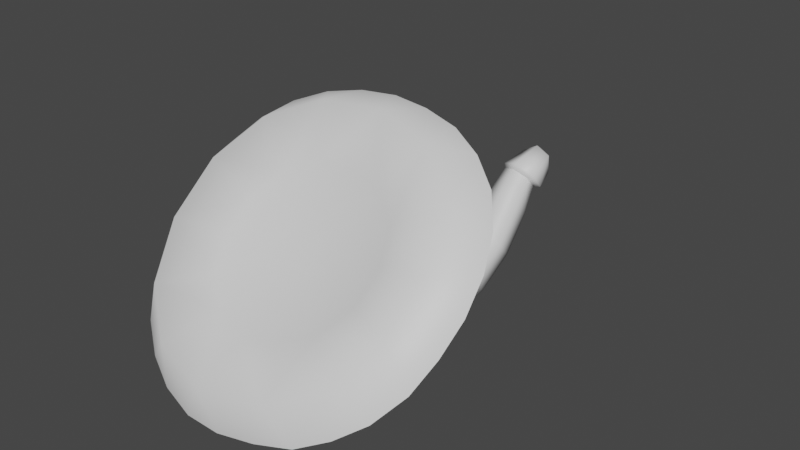 # Source: FE_leaf_14-nr.blend  (saved by Blender 3.0.42; exported with 4.5.12 LTS)
import bpy
from mathutils import Matrix  # noqa: F401  (used for matrix-valued properties, if any)

bpy.ops.wm.read_factory_settings(use_empty=True)
scene = bpy.context.scene
scene.name = 'Scene'

# ---- collections
col_collection = bpy.data.collections.new('Collection'); scene.collection.children.link(col_collection)

# ---- materials (node trees are filled in below, after node groups)
mat_material_001 = bpy.data.materials.new('Material.001')
mat_material_001.use_transparent_shadow = False

# ---- material node trees
mat_material_001.use_nodes = True; mat_material_001.node_tree.nodes.clear()
_N = mat_material_001.node_tree.nodes; _L = mat_material_001.node_tree.links
n0 = _N.new('ShaderNodeBsdfPrincipled'); n0.name = 'Principled BSDF'; n0.location = (10, 300)
n0.distribution = 'GGX'
n0.subsurface_method = 'RANDOM_WALK_SKIN'
n0.inputs[3].default_value = 1.45
n0.inputs[27].default_value = (0.0, 0.0, 0.0, 1.0)
n0.inputs[28].default_value = 1.0
n1 = _N.new('ShaderNodeOutputMaterial'); n1.name = 'Material Output'; n1.location = (300, 300)
_L.new(n0.outputs[0], n1.inputs[0])
n1.is_active_output = True

# ---- world
world_world = bpy.data.worlds.new('World'); scene.world = world_world
world_world.use_nodes = True; world_world.node_tree.nodes.clear()
_N = world_world.node_tree.nodes; _L = world_world.node_tree.links
n0 = _N.new('ShaderNodeOutputWorld'); n0.name = 'World Output'; n0.location = (300, 300)
n1 = _N.new('ShaderNodeBackground'); n1.name = 'Background'; n1.location = (10, 300)
n1.inputs[0].default_value = (0.05088, 0.05088, 0.05088, 1.0)
_L.new(n1.outputs[0], n0.inputs[0])
n0.is_active_output = True
world_world.color = (0.05088, 0.05088, 0.05088)
world_world.use_sun_shadow = False
world_world.sun_shadow_jitter_overblur = 0.0

# ---- meshes
me_fe_mushroom3_mp_gmdl_002 = bpy.data.meshes.new('FE_mushroom3_Mp.gmdl.002')
me_fe_mushroom3_mp_gmdl_002.from_pydata([(0.04553, 0.04927, 0.03225), (-0.0002334, 0.04938, 0.05645), (2.393e-05, -0.004928, 0.09548), (0.07816, -0.005126, 0.05412), (-0.0482, 0.04954, 0.02877), (-0.08186, -0.004659, 0.04818), (-0.078, -0.004523, -0.05195), (-0.04583, 0.04962, -0.0298), (-0.0002342, 0.04951, -0.05399), (2.246e-05, -0.00472, -0.0933), (-0.0002342, 0.04951, -0.05399), (0.0475, 0.04935, -0.02633), (0.08174, -0.004989, -0.04602), (2.246e-05, -0.00472, -0.0933), (0.09226, -1.273, -0.2797), (-0.00133, -1.248, -0.2394), (-0.002806, -1.402, -0.06066), (0.1076, -1.441, -0.1025), (-0.09844, -1.278, -0.2865), (-0.1188, -1.448, -0.1097), (-0.09381, -1.341, -0.3855), (-0.1135, -1.546, -0.2141), (0.0005821, -1.367, -0.4259), (0.0004461, -1.585, -0.2557), (0.0005821, -1.367, -0.4259), (0.09857, -1.336, -0.3786), (0.1164, -1.537, -0.205), (0.0004461, -1.585, -0.2557), (-0.0002673, 0.04944, 0.001231), (-0.0002673, 0.04944, 0.001231), (0.1076, -1.441, -0.1025), (-0.002806, -1.402, -0.06066), (-0.0001629, -1.486, -0.1537), (-0.1188, -1.448, -0.1097), (-0.1135, -1.546, -0.2141), (0.0004461, -1.585, -0.2557), (0.1164, -1.537, -0.205), (0.004396, -1.444, -0.1946), (-0.02634, -1.319, 0.0121), (0.1676, -1.365, -0.03339), (-0.1978, -1.399, -0.06578), (-0.2177, -1.544, -0.2084), (-0.071, -1.645, -0.3083), (0.1318, -1.627, -0.2903), (0.2379, -1.502, -0.168), (0.3451, -1.316, 0.467), (0.5506, -1.455, 0.3311), (0.5281, -1.302, 0.6193), (0.6676, -1.391, 0.5325), (0.764, -1.507, 0.4191), (0.06445, -1.258, 0.5226), (0.1762, -1.204, 0.7116), (0.3641, -1.238, 0.68), (-0.2258, -1.279, 0.5), (-0.1974, -1.205, 0.708), (-0.008878, -1.191, 0.7234), (-0.4712, -1.381, 0.3985), (-0.5386, -1.308, 0.604), (-0.3792, -1.243, 0.6692), (-0.6162, -1.555, 0.227), (-0.7626, -1.512, 0.4019), (-0.6685, -1.398, 0.5141), (-0.6381, -1.772, 0.01371), (-0.8309, -1.779, 0.1383), (-0.8151, -1.64, 0.2753), (-0.5447, -1.97, -0.1812), (-0.7514, -2.054, -0.1312), (-0.8099, -1.925, -0.004583), (-0.342, -2.111, -0.3191), (-0.5252, -2.265, -0.336), (-0.6587, -2.171, -0.2454), (-0.07068, -2.174, -0.3783), (-0.187, -2.374, -0.4404), (-0.3692, -2.333, -0.4021), (0.2278, -2.143, -0.3465), (0.1961, -2.352, -0.4162), (0.0006909, -2.377, -0.4425), (0.4691, -2.037, -0.2406), (0.5327, -2.239, -0.3031), (0.3827, -2.311, -0.3752), (0.6073, -1.857, -0.06309), (0.7594, -2.031, -0.09637), (0.6608, -2.15, -0.2139), (0.6399, -1.65, 0.1405), (0.8298, -1.771, 0.1597), (0.8068, -1.904, 0.0287), (0.8161, -1.634, 0.2944), (0.3767, -1.46, 0.6829), (0.6035, -1.61, 0.5375), (0.6676, -1.391, 0.5325), (0.5281, -1.302, 0.6193), (0.764, -1.507, 0.4191), (0.06992, -1.4, 0.7396), (0.3641, -1.238, 0.68), (0.1762, -1.204, 0.7116), (-0.2413, -1.424, 0.7138), (-0.008878, -1.191, 0.7234), (-0.1974, -1.205, 0.708), (-0.5039, -1.535, 0.6021), (-0.3792, -1.243, 0.6692), (-0.5386, -1.308, 0.604), (-0.6607, -1.722, 0.4172), (-0.6685, -1.398, 0.5141), (-0.7626, -1.512, 0.4019), (-0.6908, -1.953, 0.19), (-0.8151, -1.64, 0.2753), (-0.8309, -1.779, 0.1383), (-0.5962, -2.173, -0.02586), (-0.8099, -1.925, -0.004583), (-0.7514, -2.054, -0.1312), (-0.3788, -2.329, -0.177), (-0.6587, -2.171, -0.2454), (-0.5252, -2.265, -0.336), (-0.08111, -2.393, -0.2374), (-0.3692, -2.333, -0.4021), (-0.187, -2.374, -0.4404), (0.241, -2.354, -0.1969), (0.0006909, -2.377, -0.4425), (0.1961, -2.352, -0.4162), (0.4996, -2.238, -0.08045), (0.3827, -2.311, -0.3752), (0.5327, -2.239, -0.3031), (0.6566, -2.048, 0.1075), (0.6608, -2.15, -0.2139), (0.7594, -2.031, -0.09637), (0.6925, -1.825, 0.3272), (0.8068, -1.904, 0.0287), (0.8298, -1.771, 0.1597), (0.8161, -1.634, 0.2944), (0.04306, -1.548, 0.4984), (0.001562, -1.78, 0.1464), (0.2296, -1.583, 0.4656), (0.3649, -1.672, 0.3791), (0.417, -1.802, 0.2518), (0.3925, -1.936, 0.1194), (0.2979, -2.049, 0.008262), (0.1426, -2.12, -0.06293), (-0.05084, -2.146, -0.0901), (-0.2289, -2.108, -0.05349), (-0.3594, -2.015, 0.03621), (-0.4143, -1.882, 0.1658), (-0.3914, -1.745, 0.3011), (-0.2963, -1.634, 0.4114), (-0.1415, -1.564, 0.4811), (0.07597, -0.2063, -0.006889), (-0.004808, -0.2218, 0.02825), (-0.004758, -0.3481, -0.08378), (0.09131, -0.3217, -0.1255), (0.09588, -0.2421, -0.2028), (0.0796, -0.1453, -0.07461), (-0.004637, -0.11, -0.09901), (-0.004541, -0.1958, -0.23), (-0.08112, -0.1299, -0.06189), (-0.004637, -0.11, -0.09901), (-0.004541, -0.1958, -0.23), (-0.1007, -0.223, -0.1865), (-0.1045, -0.2994, -0.1137), (-0.0842, -0.1825, 3.945e-05), (0.004694, -0.2173, 0.06148), (-0.09422, -0.1713, 0.02151), (-0.0842, -0.1825, 3.945e-05), (-0.004808, -0.2218, 0.02825), (0.1097, -0.2003, 0.01496), (0.07597, -0.2063, -0.006889), (0.0796, -0.1453, -0.07461), (0.1141, -0.1305, -0.07331), (0.004874, -0.08855, -0.1103), (-0.004637, -0.11, -0.09901), (-0.09008, -0.1121, -0.06458), (0.004874, -0.08855, -0.1103), (-0.004637, -0.11, -0.09901), (-0.08112, -0.1299, -0.06189), (0.08888, -0.8706, -0.4518), (-0.002125, -0.8661, -0.4091), (-0.00104, -1.057, -0.3597), (0.08691, -1.071, -0.3994), (0.0921, -1.101, -0.4995), (0.09376, -0.8724, -0.5552), (-0.001561, -0.8678, -0.6051), (-8.881e-05, -1.113, -0.5489), (-0.09304, -0.8623, -0.5612), (-0.001561, -0.8678, -0.6051), (-8.881e-05, -1.113, -0.5489), (-0.08857, -1.098, -0.5084), (-0.09248, -1.069, -0.4096), (-0.09686, -0.8622, -0.4605), (0.09509, -0.4679, -0.2936), (-0.003813, -0.4917, -0.2502), (-0.002771, -0.6678, -0.3641), (0.09385, -0.6572, -0.4088), (0.09871, -0.6127, -0.5101), (0.0999, -0.3968, -0.3821), (-0.003596, -0.3529, -0.4157), (-0.002516, -0.5818, -0.5555), (-0.1026, -0.3765, -0.3697), (-0.003596, -0.3529, -0.4157), (-0.002516, -0.5818, -0.5555), (-0.09938, -0.5929, -0.5084), (-0.1033, -0.6371, -0.4112), (-0.1066, -0.4477, -0.2871)], [], [(2, 3, 1), (0, 1, 3), (5, 2, 4), (1, 4, 2), (6, 5, 7), (5, 4, 7), (9, 6, 8), (7, 8, 6), (12, 13, 11), (10, 11, 13), (3, 12, 0), (12, 11, 0), (16, 17, 15), (14, 15, 17), (19, 16, 18), (15, 18, 16), (19, 18, 21), (18, 20, 21), (23, 21, 22), (20, 22, 21), (27, 24, 26), (24, 25, 26), (26, 25, 17), (25, 14, 17), (1, 0, 28), (4, 1, 28), (4, 28, 7), (8, 7, 28), (11, 10, 29), (11, 28, 0), (30, 31, 32), (31, 33, 32), (32, 33, 34), (34, 35, 32), (35, 36, 32), (32, 36, 30), (37, 38, 39), (37, 40, 38), (37, 41, 40), (37, 42, 41), (37, 43, 42), (37, 44, 43), (37, 39, 44), (45, 46, 39), (45, 47, 46), (47, 48, 46), (48, 49, 46), (50, 45, 38), (45, 39, 38), (50, 51, 45), (51, 52, 45), (52, 47, 45), (53, 50, 38), (53, 54, 50), (54, 55, 50), (55, 51, 50), (53, 38, 56), (56, 38, 40), (53, 56, 58), (56, 57, 58), (58, 54, 53), (59, 56, 40), (59, 60, 56), (60, 61, 56), (61, 57, 56), (59, 40, 62), (62, 40, 41), (62, 63, 59), (63, 64, 59), (64, 60, 59), (65, 62, 41), (62, 65, 67), (65, 66, 67), (67, 63, 62), (65, 41, 68), (68, 41, 42), (65, 68, 70), (68, 69, 70), (70, 66, 65), (71, 68, 42), (71, 72, 68), (72, 73, 68), (73, 69, 68), (71, 42, 74), (74, 42, 43), (74, 75, 71), (75, 76, 71), (76, 72, 71), (77, 74, 43), (74, 77, 79), (77, 78, 79), (79, 75, 74), (80, 77, 44), (77, 43, 44), (80, 81, 77), (81, 82, 77), (82, 78, 77), (83, 80, 44), (83, 84, 80), (84, 85, 80), (85, 81, 80), (83, 44, 46), (46, 44, 39), (83, 46, 86), (46, 49, 86), (86, 84, 83), (87, 88, 90), (88, 89, 90), (88, 91, 89), (92, 87, 94), (87, 93, 94), (87, 90, 93), (92, 96, 95), (95, 96, 97), (92, 94, 96), (95, 99, 98), (98, 99, 100), (95, 97, 99), (101, 98, 103), (98, 102, 103), (98, 100, 102), (104, 101, 106), (101, 105, 106), (101, 103, 105), (104, 108, 107), (107, 108, 109), (104, 106, 108), (110, 107, 112), (107, 111, 112), (107, 109, 111), (113, 110, 115), (110, 114, 115), (110, 112, 114), (116, 113, 118), (113, 117, 118), (113, 115, 117), (116, 120, 119), (119, 120, 121), (116, 118, 120), (122, 119, 124), (119, 123, 124), (119, 121, 123), (125, 122, 127), (122, 126, 127), (122, 124, 126), (125, 128, 88), (88, 128, 91), (125, 127, 128), (129, 130, 131), (131, 130, 132), (132, 130, 133), (133, 130, 134), (134, 130, 135), (135, 130, 136), (136, 130, 137), (137, 130, 138), (138, 130, 139), (139, 130, 140), (140, 130, 141), (141, 130, 142), (142, 130, 143), (143, 130, 129), (145, 146, 144), (144, 146, 147), (147, 148, 144), (148, 149, 144), (150, 149, 151), (149, 148, 151), (152, 153, 155), (153, 154, 155), (155, 156, 152), (156, 157, 152), (157, 156, 145), (145, 156, 146), (158, 159, 161), (159, 160, 161), (162, 158, 163), (158, 161, 163), (165, 162, 164), (163, 164, 162), (165, 164, 166), (166, 164, 167), (169, 170, 168), (168, 170, 171), (159, 168, 160), (171, 160, 168), (2, 5, 158), (5, 159, 158), (3, 2, 162), (2, 158, 162), (12, 3, 165), (162, 165, 3), (12, 165, 13), (13, 165, 166), (9, 169, 6), (6, 169, 168), (5, 6, 159), (168, 159, 6), (173, 174, 172), (172, 174, 175), (175, 176, 172), (176, 177, 172), (178, 177, 179), (177, 176, 179), (180, 181, 183), (181, 182, 183), (183, 184, 180), (184, 185, 180), (185, 184, 173), (173, 184, 174), (174, 15, 175), (175, 15, 14), (176, 175, 25), (25, 175, 14), (179, 176, 24), (176, 25, 24), (183, 182, 20), (182, 22, 20), (18, 184, 20), (184, 183, 20), (184, 18, 174), (174, 18, 15), (187, 188, 186), (186, 188, 189), (189, 190, 186), (190, 191, 186), (192, 191, 193), (191, 190, 193), (194, 195, 197), (195, 196, 197), (198, 199, 197), (197, 199, 194), (199, 198, 187), (187, 198, 188), (188, 173, 189), (189, 173, 172), (172, 177, 189), (177, 190, 189), (193, 190, 178), (190, 177, 178), (197, 196, 180), (196, 181, 180), (180, 185, 197), (185, 198, 197), (198, 185, 188), (188, 185, 173), (146, 187, 147), (147, 187, 186), (186, 191, 147), (191, 148, 147), (151, 148, 192), (148, 191, 192), (155, 154, 194), (154, 195, 194), (199, 156, 194), (194, 156, 155), (156, 199, 146), (146, 199, 187), (88, 87, 132), (87, 131, 132), (88, 132, 125), (125, 132, 133), (125, 133, 122), (122, 133, 134), (119, 122, 135), (122, 134, 135), (119, 135, 116), (116, 135, 136), (113, 116, 137), (116, 136, 137), (110, 113, 138), (113, 137, 138), (110, 138, 107), (107, 138, 139), (107, 139, 104), (104, 139, 140), (101, 104, 141), (104, 140, 141), (98, 101, 142), (101, 141, 142), (98, 142, 95), (95, 142, 143), (95, 143, 92), (92, 143, 129), (87, 92, 131), (92, 129, 131)])
me_fe_mushroom3_mp_gmdl_002.polygons.foreach_set('use_smooth', [True] * 286)
_uv = me_fe_mushroom3_mp_gmdl_002.uv_layers.new(name='UVMap')
_uv.uv.foreach_set('vector', [0.7247, 0.4272, 0.776, 0.4272, 0.7247, 0.4534, 0.7758, 0.4534, 0.7247, 0.4534, 0.776, 0.4272, 0.6735, 0.4272, 0.7247, 0.4272, 0.6736, 0.4534, 0.7247, 0.4534, 0.6736, 0.4534, 0.7247, 0.4272, 0.5709, 0.4273, 0.6735, 0.4272, 0.5711, 0.4534, 0.6735, 0.4272, 0.6736, 0.4534, 0.5711, 0.4534, 0.5196, 0.4273, 0.5709, 0.4273, 0.5196, 0.4534, 0.5711, 0.4534, 0.5196, 0.4534, 0.5709, 0.4273, 0.8785, 0.4273, 0.9298, 0.4273, 0.8784, 0.4534, 0.9298, 0.4534, 0.8784, 0.4534, 0.9298, 0.4273, 0.776, 0.4272, 0.8785, 0.4273, 0.7758, 0.4534, 0.8785, 0.4273, 0.8784, 0.4534, 0.7758, 0.4534, 0.7247, 0.04322, 0.7771, 0.04323, 0.7247, 0.09459, 0.777, 0.09459, 0.7247, 0.09459, 0.7771, 0.04323, 0.6723, 0.04323, 0.7247, 0.04322, 0.6725, 0.09459, 0.7247, 0.09459, 0.6725, 0.09459, 0.7247, 0.04322, 0.6723, 0.04323, 0.6725, 0.09459, 0.5698, 0.0433, 0.6725, 0.09459, 0.5699, 0.09463, 0.5698, 0.0433, 0.5196, 0.04332, 0.5698, 0.0433, 0.5196, 0.09464, 0.5699, 0.09463, 0.5196, 0.09464, 0.5698, 0.0433, 0.9298, 0.04332, 0.9298, 0.09464, 0.8797, 0.0433, 0.9298, 0.09464, 0.8795, 0.09463, 0.8797, 0.0433, 0.8797, 0.0433, 0.8795, 0.09463, 0.7771, 0.04323, 0.8795, 0.09463, 0.777, 0.09459, 0.7771, 0.04323, 0.7247, 0.4534, 0.7758, 0.4534, 0.7247, 0.4534, 0.6736, 0.4534, 0.7247, 0.4534, 0.7247, 0.4534, 0.6736, 0.4534, 0.7247, 0.4534, 0.5711, 0.4534, 0.5196, 0.4534, 0.5711, 0.4534, 0.7247, 0.4534, 0.8784, 0.4534, 0.9298, 0.4534, 0.9025, 0.4908, 0.8784, 0.4534, 0.7247, 0.4534, 0.7758, 0.4534, 0.7123, 0.7501, 0.693, 0.7581, 0.693, 0.7309, 0.693, 0.7581, 0.6738, 0.7501, 0.693, 0.7309, 0.693, 0.7309, 0.6738, 0.7501, 0.6738, 0.7116, 0.6738, 0.7116, 0.693, 0.7036, 0.693, 0.7309, 0.693, 0.7036, 0.7123, 0.7116, 0.693, 0.7309, 0.693, 0.7309, 0.7123, 0.7116, 0.7123, 0.7501, 0.2598, 0.2669, 0.2551, 0.2264, 0.2885, 0.2381, 0.2598, 0.2669, 0.2252, 0.2453, 0.2551, 0.2264, 0.2598, 0.2669, 0.2213, 0.2804, 0.2252, 0.2453, 0.2598, 0.2669, 0.2464, 0.3054, 0.2213, 0.2804, 0.2598, 0.2669, 0.2815, 0.3014, 0.2464, 0.3054, 0.2598, 0.2669, 0.3002, 0.2714, 0.2815, 0.3014, 0.2598, 0.2669, 0.2885, 0.2381, 0.3002, 0.2714, 0.354, 0.1192, 0.4084, 0.1721, 0.2885, 0.2381, 0.354, 0.1192, 0.4194, 0.06863, 0.4084, 0.1721, 0.4194, 0.06863, 0.4605, 0.1063, 0.4084, 0.1721, 0.4605, 0.1063, 0.4886, 0.1551, 0.4084, 0.1721, 0.2789, 0.09653, 0.354, 0.1192, 0.2551, 0.2264, 0.354, 0.1192, 0.2885, 0.2381, 0.2551, 0.2264, 0.2789, 0.09653, 0.3149, 0.02727, 0.354, 0.1192, 0.3149, 0.02727, 0.3708, 0.04183, 0.354, 0.1192, 0.3708, 0.04183, 0.4194, 0.06863, 0.354, 0.1192, 0.2008, 0.1039, 0.2789, 0.09653, 0.2551, 0.2264, 0.2008, 0.1039, 0.2036, 0.02669, 0.2789, 0.09653, 0.2036, 0.02669, 0.2598, 0.02118, 0.2789, 0.09653, 0.2598, 0.02118, 0.3149, 0.02727, 0.2789, 0.09653, 0.2008, 0.1039, 0.2551, 0.2264, 0.1344, 0.1415, 0.1344, 0.1415, 0.2551, 0.2264, 0.2252, 0.2453, 0.2008, 0.1039, 0.1344, 0.1415, 0.1492, 0.04215, 0.1344, 0.1415, 0.1013, 0.06903, 0.1492, 0.04215, 0.1492, 0.04215, 0.2036, 0.02669, 0.2008, 0.1039, 0.09465, 0.2067, 0.1344, 0.1415, 0.2252, 0.2453, 0.09465, 0.2067, 0.03337, 0.1538, 0.1344, 0.1415, 0.03337, 0.1538, 0.06203, 0.1065, 0.1344, 0.1415, 0.06203, 0.1065, 0.1013, 0.06903, 0.1344, 0.1415, 0.09465, 0.2067, 0.2252, 0.2453, 0.08767, 0.2883, 0.08767, 0.2883, 0.2252, 0.2453, 0.2213, 0.2804, 0.08767, 0.2883, 0.01153, 0.2655, 0.09465, 0.2067, 0.01153, 0.2655, 0.01701, 0.2072, 0.09465, 0.2067, 0.01701, 0.2072, 0.03337, 0.1538, 0.09465, 0.2067, 0.1118, 0.3632, 0.08767, 0.2883, 0.2213, 0.2804, 0.08767, 0.2883, 0.1118, 0.3632, 0.017, 0.3263, 0.1118, 0.3632, 0.03373, 0.3805, 0.017, 0.3263, 0.017, 0.3263, 0.01153, 0.2655, 0.08767, 0.2883, 0.1118, 0.3632, 0.2213, 0.2804, 0.1655, 0.417, 0.1655, 0.417, 0.2213, 0.2804, 0.2464, 0.3054, 0.1118, 0.3632, 0.1655, 0.417, 0.06071, 0.4296, 0.1655, 0.417, 0.1, 0.469, 0.06071, 0.4296, 0.06071, 0.4296, 0.03373, 0.3805, 0.1118, 0.3632, 0.2381, 0.441, 0.1655, 0.417, 0.2464, 0.3054, 0.2381, 0.441, 0.2003, 0.5153, 0.1655, 0.417, 0.2003, 0.5153, 0.1462, 0.4979, 0.1655, 0.417, 0.1462, 0.4979, 0.1, 0.469, 0.1655, 0.417, 0.2381, 0.441, 0.2464, 0.3054, 0.3184, 0.4302, 0.3184, 0.4302, 0.2464, 0.3054, 0.2815, 0.3014, 0.3184, 0.4302, 0.3146, 0.507, 0.2381, 0.441, 0.3146, 0.507, 0.2562, 0.5171, 0.2381, 0.441, 0.2562, 0.5171, 0.2003, 0.5153, 0.2381, 0.441, 0.3837, 0.3908, 0.3184, 0.4302, 0.2815, 0.3014, 0.3184, 0.4302, 0.3837, 0.3908, 0.3704, 0.4906, 0.3837, 0.3908, 0.4155, 0.4608, 0.3704, 0.4906, 0.3704, 0.4906, 0.3146, 0.507, 0.3184, 0.4302, 0.4217, 0.3234, 0.3837, 0.3908, 0.3002, 0.2714, 0.3837, 0.3908, 0.2815, 0.3014, 0.3002, 0.2714, 0.4217, 0.3234, 0.4843, 0.3742, 0.3837, 0.3908, 0.4843, 0.3742, 0.4542, 0.4236, 0.3837, 0.3908, 0.4542, 0.4236, 0.4155, 0.4608, 0.3837, 0.3908, 0.4315, 0.2456, 0.4217, 0.3234, 0.3002, 0.2714, 0.4315, 0.2456, 0.5067, 0.2657, 0.4217, 0.3234, 0.5067, 0.2657, 0.4991, 0.3212, 0.4217, 0.3234, 0.4991, 0.3212, 0.4843, 0.3742, 0.4217, 0.3234, 0.4315, 0.2456, 0.3002, 0.2714, 0.4084, 0.1721, 0.4084, 0.1721, 0.3002, 0.2714, 0.2885, 0.2381, 0.4315, 0.2456, 0.4084, 0.1721, 0.5034, 0.2083, 0.4084, 0.1721, 0.4886, 0.1551, 0.5034, 0.2083, 0.5034, 0.2083, 0.5067, 0.2657, 0.4315, 0.2456, 0.8066, 0.9068, 0.8724, 0.8447, 0.8511, 0.9263, 0.8724, 0.8447, 0.8915, 0.8892, 0.8511, 0.9263, 0.8724, 0.8447, 0.9192, 0.8413, 0.8915, 0.8892, 0.717, 0.9322, 0.8066, 0.9068, 0.7483, 0.967, 0.8066, 0.9068, 0.8033, 0.9527, 0.7483, 0.967, 0.8066, 0.9068, 0.8511, 0.9263, 0.8033, 0.9527, 0.717, 0.9322, 0.6941, 0.973, 0.6255, 0.9231, 0.6255, 0.9231, 0.6941, 0.973, 0.6387, 0.9676, 0.717, 0.9322, 0.7483, 0.967, 0.6941, 0.973, 0.6255, 0.9231, 0.5852, 0.9524, 0.5479, 0.8779, 0.5479, 0.8779, 0.5852, 0.9524, 0.5381, 0.9259, 0.6255, 0.9231, 0.6387, 0.9676, 0.5852, 0.9524, 0.5009, 0.8013, 0.5479, 0.8779, 0.4713, 0.8425, 0.5479, 0.8779, 0.4995, 0.889, 0.4713, 0.8425, 0.5479, 0.8779, 0.5381, 0.9259, 0.4995, 0.889, 0.4908, 0.7064, 0.5009, 0.8013, 0.4498, 0.7326, 0.5009, 0.8013, 0.4552, 0.7899, 0.4498, 0.7326, 0.5009, 0.8013, 0.4713, 0.8425, 0.4552, 0.7899, 0.4908, 0.7064, 0.4552, 0.6728, 0.5174, 0.6156, 0.5174, 0.6156, 0.4552, 0.6728, 0.4716, 0.6194, 0.4908, 0.7064, 0.4498, 0.7326, 0.4552, 0.6728, 0.5803, 0.5511, 0.5174, 0.6156, 0.5369, 0.5324, 0.5174, 0.6156, 0.4982, 0.5711, 0.5369, 0.5324, 0.5174, 0.6156, 0.4716, 0.6194, 0.4982, 0.5711, 0.6673, 0.5242, 0.5803, 0.5511, 0.6355, 0.4868, 0.5803, 0.5511, 0.5823, 0.5039, 0.6355, 0.4868, 0.5803, 0.5511, 0.5369, 0.5324, 0.5823, 0.5039, 0.762, 0.5394, 0.6673, 0.5242, 0.748, 0.495, 0.6673, 0.5242, 0.6905, 0.485, 0.748, 0.495, 0.6673, 0.5242, 0.6355, 0.4868, 0.6905, 0.485, 0.762, 0.5394, 0.8029, 0.5111, 0.8385, 0.5867, 0.8385, 0.5867, 0.8029, 0.5111, 0.8473, 0.5405, 0.762, 0.5394, 0.748, 0.495, 0.8029, 0.5111, 0.8856, 0.6644, 0.8385, 0.5867, 0.915, 0.6256, 0.8385, 0.5867, 0.8854, 0.5771, 0.915, 0.6256, 0.8385, 0.5867, 0.8473, 0.5405, 0.8854, 0.5771, 0.8973, 0.7562, 0.8856, 0.6644, 0.937, 0.7324, 0.8856, 0.6644, 0.9296, 0.6778, 0.937, 0.7324, 0.8856, 0.6644, 0.915, 0.6256, 0.9296, 0.6778, 0.8973, 0.7562, 0.9338, 0.7888, 0.8724, 0.8447, 0.8724, 0.8447, 0.9338, 0.7888, 0.9192, 0.8413, 0.8973, 0.7562, 0.937, 0.7324, 0.9338, 0.7888, 0.7079, 0.8518, 0.694, 0.7311, 0.7625, 0.837, 0.7625, 0.837, 0.694, 0.7311, 0.8016, 0.8, 0.8016, 0.8, 0.694, 0.7311, 0.8163, 0.7466, 0.8163, 0.7466, 0.694, 0.7311, 0.8083, 0.6912, 0.8083, 0.6912, 0.694, 0.7311, 0.78, 0.6453, 0.78, 0.6453, 0.694, 0.7311, 0.734, 0.6163, 0.734, 0.6163, 0.694, 0.7311, 0.6771, 0.6061, 0.6771, 0.6061, 0.694, 0.7311, 0.6251, 0.6223, 0.6251, 0.6223, 0.694, 0.7311, 0.5873, 0.6606, 0.5873, 0.6606, 0.694, 0.7311, 0.5719, 0.7152, 0.5719, 0.7152, 0.694, 0.7311, 0.5794, 0.7716, 0.5794, 0.7716, 0.694, 0.7311, 0.6079, 0.8173, 0.6079, 0.8173, 0.694, 0.7311, 0.6537, 0.8456, 0.6537, 0.8456, 0.694, 0.7311, 0.7079, 0.8518, 0.7202, 0.3468, 0.7208, 0.3152, 0.7773, 0.344, 0.7773, 0.344, 0.7208, 0.3152, 0.7773, 0.3128, 0.7773, 0.3128, 0.8782, 0.3129, 0.7773, 0.344, 0.8782, 0.3129, 0.878, 0.3441, 0.7773, 0.344, 0.9342, 0.3468, 0.878, 0.3441, 0.9337, 0.3153, 0.878, 0.3441, 0.8782, 0.3129, 0.9337, 0.3153, 0.5771, 0.3495, 0.5241, 0.3468, 0.5762, 0.3177, 0.5241, 0.3468, 0.5234, 0.3153, 0.5762, 0.3177, 0.5762, 0.3177, 0.6672, 0.3176, 0.5771, 0.3495, 0.6672, 0.3176, 0.6665, 0.3495, 0.5771, 0.3495, 0.6665, 0.3495, 0.6672, 0.3176, 0.7202, 0.3468, 0.7202, 0.3468, 0.6672, 0.3176, 0.7208, 0.3152, 0.727, 0.3519, 0.6709, 0.3559, 0.7202, 0.3468, 0.6709, 0.3559, 0.6665, 0.3495, 0.7202, 0.3468, 0.7813, 0.3479, 0.727, 0.3519, 0.7773, 0.344, 0.727, 0.3519, 0.7202, 0.3468, 0.7773, 0.344, 0.8734, 0.348, 0.7813, 0.3479, 0.878, 0.3441, 0.7773, 0.344, 0.878, 0.3441, 0.7813, 0.3479, 0.8734, 0.348, 0.878, 0.3441, 0.9275, 0.352, 0.9275, 0.352, 0.878, 0.3441, 0.9342, 0.3468, 0.5175, 0.352, 0.5241, 0.3468, 0.5733, 0.3559, 0.5733, 0.3559, 0.5241, 0.3468, 0.5771, 0.3495, 0.6709, 0.3559, 0.5733, 0.3559, 0.6665, 0.3495, 0.5771, 0.3495, 0.6665, 0.3495, 0.5733, 0.3559, 0.7247, 0.4272, 0.6735, 0.4272, 0.727, 0.3519, 0.6735, 0.4272, 0.6709, 0.3559, 0.727, 0.3519, 0.776, 0.4272, 0.7247, 0.4272, 0.7813, 0.3479, 0.7247, 0.4272, 0.727, 0.3519, 0.7813, 0.3479, 0.8785, 0.4273, 0.776, 0.4272, 0.8734, 0.348, 0.7813, 0.3479, 0.8734, 0.348, 0.776, 0.4272, 0.8785, 0.4273, 0.8734, 0.348, 0.9298, 0.4273, 0.9298, 0.4273, 0.8734, 0.348, 0.9275, 0.352, 0.5196, 0.4273, 0.5175, 0.352, 0.5709, 0.4273, 0.5709, 0.4273, 0.5175, 0.352, 0.5733, 0.3559, 0.6735, 0.4272, 0.5709, 0.4273, 0.6709, 0.3559, 0.5733, 0.3559, 0.6709, 0.3559, 0.5709, 0.4273, 0.7224, 0.1831, 0.7236, 0.1401, 0.7772, 0.1821, 0.7772, 0.1821, 0.7236, 0.1401, 0.7771, 0.1396, 0.7771, 0.1396, 0.8791, 0.1396, 0.7772, 0.1821, 0.8791, 0.1396, 0.8788, 0.1822, 0.7772, 0.1821, 0.932, 0.1831, 0.8788, 0.1822, 0.9309, 0.1401, 0.8788, 0.1822, 0.8791, 0.1396, 0.9309, 0.1401, 0.5736, 0.184, 0.5218, 0.1831, 0.5718, 0.1406, 0.5218, 0.1831, 0.5207, 0.1401, 0.5718, 0.1406, 0.5718, 0.1406, 0.6708, 0.1406, 0.5736, 0.184, 0.6708, 0.1406, 0.6693, 0.184, 0.5736, 0.184, 0.6693, 0.184, 0.6708, 0.1406, 0.7224, 0.1831, 0.7224, 0.1831, 0.6708, 0.1406, 0.7236, 0.1401, 0.7236, 0.1401, 0.7247, 0.09459, 0.7771, 0.1396, 0.7771, 0.1396, 0.7247, 0.09459, 0.777, 0.09459, 0.8791, 0.1396, 0.7771, 0.1396, 0.8795, 0.09463, 0.8795, 0.09463, 0.7771, 0.1396, 0.777, 0.09459, 0.9309, 0.1401, 0.8791, 0.1396, 0.9298, 0.09464, 0.8791, 0.1396, 0.8795, 0.09463, 0.9298, 0.09464, 0.5718, 0.1406, 0.5207, 0.1401, 0.5699, 0.09463, 0.5207, 0.1401, 0.5196, 0.09464, 0.5699, 0.09463, 0.6725, 0.09459, 0.6708, 0.1406, 0.5699, 0.09463, 0.6708, 0.1406, 0.5718, 0.1406, 0.5699, 0.09463, 0.6708, 0.1406, 0.6725, 0.09459, 0.7236, 0.1401, 0.7236, 0.1401, 0.6725, 0.09459, 0.7247, 0.09459, 0.7213, 0.2737, 0.7219, 0.2288, 0.7772, 0.2716, 0.7772, 0.2716, 0.7219, 0.2288, 0.7772, 0.2271, 0.7772, 0.2271, 0.8786, 0.2272, 0.7772, 0.2716, 0.8786, 0.2272, 0.8784, 0.2717, 0.7772, 0.2716, 0.9331, 0.2737, 0.8784, 0.2717, 0.9326, 0.2289, 0.8784, 0.2717, 0.8786, 0.2272, 0.9326, 0.2289, 0.5754, 0.2758, 0.5229, 0.2737, 0.5745, 0.2306, 0.5229, 0.2737, 0.5223, 0.2289, 0.5745, 0.2306, 0.6686, 0.2306, 0.6679, 0.2757, 0.5745, 0.2306, 0.5745, 0.2306, 0.6679, 0.2757, 0.5754, 0.2758, 0.6679, 0.2757, 0.6686, 0.2306, 0.7213, 0.2737, 0.7213, 0.2737, 0.6686, 0.2306, 0.7219, 0.2288, 0.7219, 0.2288, 0.7224, 0.1831, 0.7772, 0.2271, 0.7772, 0.2271, 0.7224, 0.1831, 0.7772, 0.1821, 0.7772, 0.1821, 0.8788, 0.1822, 0.7772, 0.2271, 0.8788, 0.1822, 0.8786, 0.2272, 0.7772, 0.2271, 0.9326, 0.2289, 0.8786, 0.2272, 0.932, 0.1831, 0.8786, 0.2272, 0.8788, 0.1822, 0.932, 0.1831, 0.5745, 0.2306, 0.5223, 0.2289, 0.5736, 0.184, 0.5223, 0.2289, 0.5218, 0.1831, 0.5736, 0.184, 0.5736, 0.184, 0.6693, 0.184, 0.5745, 0.2306, 0.6693, 0.184, 0.6686, 0.2306, 0.5745, 0.2306, 0.6686, 0.2306, 0.6693, 0.184, 0.7219, 0.2288, 0.7219, 0.2288, 0.6693, 0.184, 0.7224, 0.1831, 0.7208, 0.3152, 0.7213, 0.2737, 0.7773, 0.3128, 0.7773, 0.3128, 0.7213, 0.2737, 0.7772, 0.2716, 0.7772, 0.2716, 0.8784, 0.2717, 0.7773, 0.3128, 0.8784, 0.2717, 0.8782, 0.3129, 0.7773, 0.3128, 0.9337, 0.3153, 0.8782, 0.3129, 0.9331, 0.2737, 0.8782, 0.3129, 0.8784, 0.2717, 0.9331, 0.2737, 0.5762, 0.3177, 0.5234, 0.3153, 0.5754, 0.2758, 0.5234, 0.3153, 0.5229, 0.2737, 0.5754, 0.2758, 0.6679, 0.2757, 0.6672, 0.3176, 0.5754, 0.2758, 0.5754, 0.2758, 0.6672, 0.3176, 0.5762, 0.3177, 0.6672, 0.3176, 0.6679, 0.2757, 0.7208, 0.3152, 0.7208, 0.3152, 0.6679, 0.2757, 0.7213, 0.2737, 0.8724, 0.8447, 0.8066, 0.9068, 0.8016, 0.8, 0.8066, 0.9068, 0.7625, 0.837, 0.8016, 0.8, 0.8724, 0.8447, 0.8016, 0.8, 0.8973, 0.7562, 0.8973, 0.7562, 0.8016, 0.8, 0.8163, 0.7466, 0.8973, 0.7562, 0.8163, 0.7466, 0.8856, 0.6644, 0.8856, 0.6644, 0.8163, 0.7466, 0.8083, 0.6912, 0.8385, 0.5867, 0.8856, 0.6644, 0.78, 0.6453, 0.8856, 0.6644, 0.8083, 0.6912, 0.78, 0.6453, 0.8385, 0.5867, 0.78, 0.6453, 0.762, 0.5394, 0.762, 0.5394, 0.78, 0.6453, 0.734, 0.6163, 0.6673, 0.5242, 0.762, 0.5394, 0.6771, 0.6061, 0.762, 0.5394, 0.734, 0.6163, 0.6771, 0.6061, 0.5803, 0.5511, 0.6673, 0.5242, 0.6251, 0.6223, 0.6673, 0.5242, 0.6771, 0.6061, 0.6251, 0.6223, 0.5803, 0.5511, 0.6251, 0.6223, 0.5174, 0.6156, 0.5174, 0.6156, 0.6251, 0.6223, 0.5873, 0.6606, 0.5174, 0.6156, 0.5873, 0.6606, 0.4908, 0.7064, 0.4908, 0.7064, 0.5873, 0.6606, 0.5719, 0.7152, 0.5009, 0.8013, 0.4908, 0.7064, 0.5794, 0.7716, 0.4908, 0.7064, 0.5719, 0.7152, 0.5794, 0.7716, 0.5479, 0.8779, 0.5009, 0.8013, 0.6079, 0.8173, 0.5009, 0.8013, 0.5794, 0.7716, 0.6079, 0.8173, 0.5479, 0.8779, 0.6079, 0.8173, 0.6255, 0.9231, 0.6255, 0.9231, 0.6079, 0.8173, 0.6537, 0.8456, 0.6255, 0.9231, 0.6537, 0.8456, 0.717, 0.9322, 0.717, 0.9322, 0.6537, 0.8456, 0.7079, 0.8518, 0.8066, 0.9068, 0.717, 0.9322, 0.7625, 0.837, 0.717, 0.9322, 0.7079, 0.8518, 0.7625, 0.837])
me_fe_mushroom3_mp_gmdl_002.materials.append(mat_material_001)
me_fe_mushroom3_mp_gmdl_002.use_remesh_fix_poles = True
me_fe_mushroom3_mp_gmdl_002.use_remesh_preserve_attributes = False
me_fe_mushroom3_mp_gmdl_002.update()
arm_armature = bpy.data.armatures.new('Armature')  # bones are not reproduced

# ---- objects
ob_1_fb_60_6671_fl1_u0 = bpy.data.objects.new('1 Fb 60,6671 FL1 U0', me_fe_mushroom3_mp_gmdl_002)
ob_armature = bpy.data.objects.new('Armature', arm_armature)

# ---- transforms, parenting, visibility, modifiers, constraints
ob_1_fb_60_6671_fl1_u0.parent = ob_armature
ob_1_fb_60_6671_fl1_u0.location = (0.0, 0.0, 0.0)
_vg = ob_1_fb_60_6671_fl1_u0.vertex_groups.new(name='Bone')
for _i, _w in zip([0, 1, 2, 3, 4, 5, 6, 7, 8, 9, 10, 11, 12, 13, 14, 15, 16, 17, 18, 19, 20, 21, 22, 23, 24, 25, 26, 27, 28, 29, 30, 31, 32, 33, 34, 35, 36, 37, 38, 39, 40, 41, 42, 43, 44, 45, 46, 47, 48, 49, 50, 51, 52, 53, 54, 55, 56, 57, 58, 59, 60, 61, 62, 63, 64, 65, 66, 67, 68, 69, 70, 71, 72, 73, 74, 75, 76, 77, 78, 79, 80, 81, 82, 83, 84, 85, 86, 87, 88, 89, 90, 91, 92, 93, 94, 95, 96, 97, 98, 99, 100, 101, 102, 103, 104, 105, 106, 107, 108, 109, 110, 111, 112, 113, 114, 115, 116, 117, 118, 119, 120, 121, 122, 123, 124, 125, 126, 127, 128, 129, 130, 131, 132, 133, 134, 135, 136, 137, 138, 139, 140, 141, 142, 143, 144, 145, 146, 147, 148, 149, 150, 151, 152, 153, 154, 155, 156, 157, 158, 159, 160, 161, 162, 163, 164, 165, 166, 167, 168, 169, 170, 171, 172, 173, 174, 175, 176, 177, 178, 179, 180, 181, 182, 183, 184, 185, 186, 187, 188, 189, 190, 191, 192, 193, 194, 195, 196, 197, 198, 199], [1.0, 1.0, 1.0, 1.0, 1.0, 1.0, 1.0, 1.0, 1.0, 1.0, 1.0, 1.0, 1.0, 1.0, 1.0, 1.0, 1.0, 1.0, 1.0, 1.0, 1.0, 1.0, 1.0, 1.0, 1.0, 1.0, 1.0, 1.0, 1.0, 1.0, 1.0, 1.0, 1.0, 1.0, 1.0, 1.0, 1.0, 1.0, 1.0, 1.0, 1.0, 1.0, 1.0, 1.0, 1.0, 1.0, 1.0, 1.0, 1.0, 1.0, 1.0, 1.0, 1.0, 1.0, 1.0, 1.0, 1.0, 1.0, 1.0, 1.0, 1.0, 1.0, 1.0, 1.0, 1.0, 1.0, 1.0, 1.0, 1.0, 1.0, 1.0, 1.0, 1.0, 1.0, 1.0, 1.0, 1.0, 1.0, 1.0, 1.0, 1.0, 1.0, 1.0, 1.0, 1.0, 1.0, 1.0, 1.0, 1.0, 1.0, 1.0, 1.0, 1.0, 1.0, 1.0, 1.0, 1.0, 1.0, 1.0, 1.0, 1.0, 1.0, 1.0, 1.0, 1.0, 1.0, 1.0, 1.0, 1.0, 1.0, 1.0, 1.0, 1.0, 1.0, 1.0, 1.0, 1.0, 1.0, 1.0, 1.0, 1.0, 1.0, 1.0, 1.0, 1.0, 1.0, 1.0, 1.0, 1.0, 1.0, 1.0, 1.0, 1.0, 1.0, 1.0, 1.0, 1.0, 1.0, 1.0, 1.0, 1.0, 1.0, 1.0, 1.0, 1.0, 1.0, 1.0, 1.0, 1.0, 1.0, 1.0, 1.0, 1.0, 1.0, 1.0, 1.0, 1.0, 1.0, 1.0, 1.0, 1.0, 1.0, 1.0, 1.0, 1.0, 1.0, 1.0, 1.0, 1.0, 1.0, 1.0, 1.0, 1.0, 1.0, 1.0, 1.0, 1.0, 1.0, 1.0, 1.0, 1.0, 1.0, 1.0, 1.0, 1.0, 1.0, 1.0, 1.0, 1.0, 1.0, 1.0, 1.0, 1.0, 1.0, 1.0, 1.0, 1.0, 1.0, 1.0, 1.0]): _vg.add([_i], _w, 'REPLACE')
_m = ob_1_fb_60_6671_fl1_u0.modifiers.new('Armature', 'ARMATURE')
_m.object = ob_armature
ob_armature.location = (0.0, 0.0, 0.0)

# ---- collection membership
col_collection.objects.link(ob_1_fb_60_6671_fl1_u0)
col_collection.objects.link(ob_armature)

# ---- scene / render settings (as saved in the file)
scene.frame_start = 1; scene.frame_end = 250; scene.frame_set(30)
scene.render.engine = 'BLENDER_EEVEE_NEXT'
scene.cycles.sampling_pattern = 'TABULATED_SOBOL'
scene.cycles.use_light_tree = False
scene.view_settings.view_transform = 'Filmic'
bpy.context.view_layer.update()

# ---- added for rendering (the .blend has no active camera and no usable light): camera, sun
cam_auto = bpy.data.cameras.new('AutoCamera')
cam_auto.lens = 50.0
cam_auto.sensor_width = 36.0
cam_auto.clip_end = 1000.0
ob_auto_camera = bpy.data.objects.new('AutoCamera', cam_auto)
scene.collection.objects.link(ob_auto_camera)
ob_auto_camera.location = (3.002, -4.77455, 2.46927)
ob_auto_camera.rotation_euler = (1.09748, -7.21219e-08, 0.694738)
scene.camera = ob_auto_camera
light_auto_sun = bpy.data.lights.new('AutoSun', 'SUN')
light_auto_sun.energy = 3.0
light_auto_sun.angle = 0.0523599
ob_auto_sun = bpy.data.objects.new('AutoSun', light_auto_sun)
scene.collection.objects.link(ob_auto_sun)
ob_auto_sun.rotation_euler = (0.872665, 0.174533, 0.523599)
bpy.context.view_layer.update()
